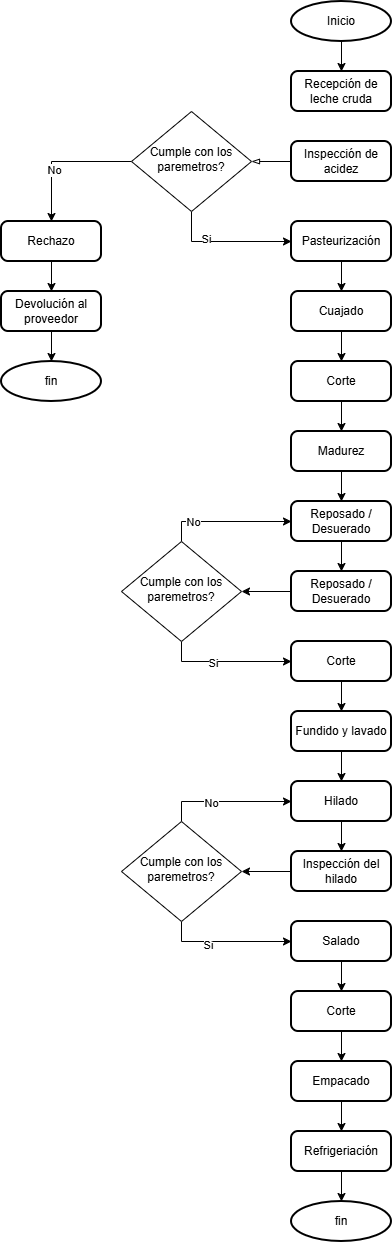

The diagram above was exported from draw.io. Its source (the exported page's mxGraphModel, read from the mxfile embedded in the PNG):
<mxGraphModel dx="1875" dy="1799" grid="1" gridSize="10" guides="1" tooltips="1" connect="1" arrows="1" fold="1" page="1" pageScale="1" pageWidth="827" pageHeight="1169" math="0" shadow="0">
  <root>
    <mxCell id="WIyWlLk6GJQsqaUBKTNV-0" />
    <mxCell id="WIyWlLk6GJQsqaUBKTNV-1" parent="WIyWlLk6GJQsqaUBKTNV-0" />
    <mxCell id="1D2CXuLH2VFKvSipgG1S-30" edge="1" parent="WIyWlLk6GJQsqaUBKTNV-1" source="G89l_q3AUxvAKOOBXZWj-0" style="edgeStyle=orthogonalEdgeStyle;rounded=0;orthogonalLoop=1;jettySize=auto;html=1;exitX=0.5;exitY=1;exitDx=0;exitDy=0;exitPerimeter=0;entryX=0.5;entryY=0;entryDx=0;entryDy=0;elbow=vertical;" target="G89l_q3AUxvAKOOBXZWj-1">
      <mxGeometry relative="1" as="geometry" />
    </mxCell>
    <mxCell id="G89l_q3AUxvAKOOBXZWj-0" parent="WIyWlLk6GJQsqaUBKTNV-1" style="strokeWidth=2;html=1;shape=mxgraph.flowchart.start_1;whiteSpace=wrap;" value="Inicio" vertex="1">
      <mxGeometry height="40" width="100" x="170" y="-160" as="geometry" />
    </mxCell>
    <mxCell id="G89l_q3AUxvAKOOBXZWj-1" parent="WIyWlLk6GJQsqaUBKTNV-1" style="rounded=1;whiteSpace=wrap;html=1;absoluteArcSize=1;arcSize=14;strokeWidth=2;" value="Recepción de leche cruda" vertex="1">
      <mxGeometry height="40" width="100" x="170" y="-90" as="geometry" />
    </mxCell>
    <mxCell id="G89l_q3AUxvAKOOBXZWj-11" edge="1" parent="WIyWlLk6GJQsqaUBKTNV-1" source="G89l_q3AUxvAKOOBXZWj-2" style="rounded=0;orthogonalLoop=1;jettySize=auto;html=1;exitX=0;exitY=0.5;exitDx=0;exitDy=0;entryX=1;entryY=0.5;entryDx=0;entryDy=0;elbow=vertical;endArrow=blockThin;endFill=0;" target="G89l_q3AUxvAKOOBXZWj-9">
      <mxGeometry relative="1" as="geometry" />
    </mxCell>
    <mxCell id="G89l_q3AUxvAKOOBXZWj-2" parent="WIyWlLk6GJQsqaUBKTNV-1" style="rounded=1;whiteSpace=wrap;html=1;absoluteArcSize=1;arcSize=14;strokeWidth=2;" value="Inspección de acidez" vertex="1">
      <mxGeometry height="40" width="100" x="170" y="-20" as="geometry" />
    </mxCell>
    <mxCell id="G89l_q3AUxvAKOOBXZWj-17" edge="1" parent="WIyWlLk6GJQsqaUBKTNV-1" source="G89l_q3AUxvAKOOBXZWj-9" style="edgeStyle=orthogonalEdgeStyle;rounded=0;orthogonalLoop=1;jettySize=auto;html=1;exitX=0;exitY=0.5;exitDx=0;exitDy=0;entryX=0.5;entryY=0;entryDx=0;entryDy=0;elbow=vertical;" target="G89l_q3AUxvAKOOBXZWj-12">
      <mxGeometry relative="1" as="geometry" />
    </mxCell>
    <mxCell id="G89l_q3AUxvAKOOBXZWj-20" connectable="0" parent="G89l_q3AUxvAKOOBXZWj-17" style="edgeLabel;html=1;align=center;verticalAlign=middle;resizable=0;points=[];" value="No" vertex="1">
      <mxGeometry relative="1" x="0.2505" y="2" as="geometry">
        <mxPoint as="offset" />
      </mxGeometry>
    </mxCell>
    <mxCell id="G89l_q3AUxvAKOOBXZWj-22" edge="1" parent="WIyWlLk6GJQsqaUBKTNV-1" source="G89l_q3AUxvAKOOBXZWj-9" style="edgeStyle=orthogonalEdgeStyle;rounded=0;orthogonalLoop=1;jettySize=auto;html=1;exitX=0.5;exitY=1;exitDx=0;exitDy=0;entryX=0;entryY=0.5;entryDx=0;entryDy=0;elbow=vertical;" target="G89l_q3AUxvAKOOBXZWj-21">
      <mxGeometry relative="1" as="geometry" />
    </mxCell>
    <mxCell id="G89l_q3AUxvAKOOBXZWj-23" connectable="0" parent="G89l_q3AUxvAKOOBXZWj-22" style="edgeLabel;html=1;align=center;verticalAlign=middle;resizable=0;points=[];" value="Si" vertex="1">
      <mxGeometry relative="1" x="-0.3307" y="3" as="geometry">
        <mxPoint as="offset" />
      </mxGeometry>
    </mxCell>
    <mxCell id="G89l_q3AUxvAKOOBXZWj-9" parent="WIyWlLk6GJQsqaUBKTNV-1" style="rhombus;whiteSpace=wrap;html=1;shadow=0;fontFamily=Helvetica;fontSize=12;align=center;strokeWidth=1;spacing=6;spacingTop=-4;" value="Cumple con los paremetros?" vertex="1">
      <mxGeometry height="100" width="120" x="10" y="-50" as="geometry" />
    </mxCell>
    <mxCell id="G89l_q3AUxvAKOOBXZWj-15" edge="1" parent="WIyWlLk6GJQsqaUBKTNV-1" source="G89l_q3AUxvAKOOBXZWj-12" style="edgeStyle=none;rounded=0;orthogonalLoop=1;jettySize=auto;html=1;exitX=0.5;exitY=1;exitDx=0;exitDy=0;elbow=vertical;" target="G89l_q3AUxvAKOOBXZWj-13">
      <mxGeometry relative="1" as="geometry" />
    </mxCell>
    <mxCell id="G89l_q3AUxvAKOOBXZWj-12" parent="WIyWlLk6GJQsqaUBKTNV-1" style="rounded=1;whiteSpace=wrap;html=1;absoluteArcSize=1;arcSize=14;strokeWidth=2;" value="Rechazo" vertex="1">
      <mxGeometry height="40" width="100" x="-120" y="60" as="geometry" />
    </mxCell>
    <mxCell id="G89l_q3AUxvAKOOBXZWj-13" parent="WIyWlLk6GJQsqaUBKTNV-1" style="rounded=1;whiteSpace=wrap;html=1;absoluteArcSize=1;arcSize=14;strokeWidth=2;" value="Devolución al proveedor" vertex="1">
      <mxGeometry height="40" width="100" x="-120" y="130" as="geometry" />
    </mxCell>
    <mxCell id="G89l_q3AUxvAKOOBXZWj-18" parent="WIyWlLk6GJQsqaUBKTNV-1" style="strokeWidth=2;html=1;shape=mxgraph.flowchart.start_1;whiteSpace=wrap;" value="fin" vertex="1">
      <mxGeometry height="40" width="100" x="-120" y="200" as="geometry" />
    </mxCell>
    <mxCell id="G89l_q3AUxvAKOOBXZWj-19" edge="1" parent="WIyWlLk6GJQsqaUBKTNV-1" source="G89l_q3AUxvAKOOBXZWj-13" style="edgeStyle=orthogonalEdgeStyle;rounded=0;orthogonalLoop=1;jettySize=auto;html=1;exitX=0.5;exitY=1;exitDx=0;exitDy=0;entryX=0.5;entryY=0;entryDx=0;entryDy=0;entryPerimeter=0;elbow=vertical;" target="G89l_q3AUxvAKOOBXZWj-18">
      <mxGeometry relative="1" as="geometry" />
    </mxCell>
    <mxCell id="G89l_q3AUxvAKOOBXZWj-27" edge="1" parent="WIyWlLk6GJQsqaUBKTNV-1" source="G89l_q3AUxvAKOOBXZWj-21" style="edgeStyle=orthogonalEdgeStyle;rounded=0;orthogonalLoop=1;jettySize=auto;html=1;exitX=0.5;exitY=1;exitDx=0;exitDy=0;entryX=0.5;entryY=0;entryDx=0;entryDy=0;elbow=vertical;" target="G89l_q3AUxvAKOOBXZWj-24">
      <mxGeometry relative="1" as="geometry" />
    </mxCell>
    <mxCell id="G89l_q3AUxvAKOOBXZWj-21" parent="WIyWlLk6GJQsqaUBKTNV-1" style="rounded=1;whiteSpace=wrap;html=1;absoluteArcSize=1;arcSize=14;strokeWidth=2;" value="Pasteurización" vertex="1">
      <mxGeometry height="40" width="100" x="170" y="60" as="geometry" />
    </mxCell>
    <mxCell id="G89l_q3AUxvAKOOBXZWj-28" edge="1" parent="WIyWlLk6GJQsqaUBKTNV-1" source="G89l_q3AUxvAKOOBXZWj-24" style="edgeStyle=orthogonalEdgeStyle;rounded=0;orthogonalLoop=1;jettySize=auto;html=1;exitX=0.5;exitY=1;exitDx=0;exitDy=0;entryX=0.5;entryY=0;entryDx=0;entryDy=0;elbow=vertical;" target="G89l_q3AUxvAKOOBXZWj-25">
      <mxGeometry relative="1" as="geometry" />
    </mxCell>
    <mxCell id="G89l_q3AUxvAKOOBXZWj-24" parent="WIyWlLk6GJQsqaUBKTNV-1" style="rounded=1;whiteSpace=wrap;html=1;absoluteArcSize=1;arcSize=14;strokeWidth=2;" value="Cuajado" vertex="1">
      <mxGeometry height="40" width="100" x="170" y="130" as="geometry" />
    </mxCell>
    <mxCell id="G89l_q3AUxvAKOOBXZWj-29" edge="1" parent="WIyWlLk6GJQsqaUBKTNV-1" source="G89l_q3AUxvAKOOBXZWj-25" style="edgeStyle=orthogonalEdgeStyle;rounded=0;orthogonalLoop=1;jettySize=auto;html=1;exitX=0.5;exitY=1;exitDx=0;exitDy=0;entryX=0.5;entryY=0;entryDx=0;entryDy=0;elbow=vertical;" target="G89l_q3AUxvAKOOBXZWj-26">
      <mxGeometry relative="1" as="geometry" />
    </mxCell>
    <mxCell id="G89l_q3AUxvAKOOBXZWj-25" parent="WIyWlLk6GJQsqaUBKTNV-1" style="rounded=1;whiteSpace=wrap;html=1;absoluteArcSize=1;arcSize=14;strokeWidth=2;" value="Corte" vertex="1">
      <mxGeometry height="40" width="100" x="170" y="200" as="geometry" />
    </mxCell>
    <mxCell id="G89l_q3AUxvAKOOBXZWj-31" edge="1" parent="WIyWlLk6GJQsqaUBKTNV-1" source="G89l_q3AUxvAKOOBXZWj-26" style="edgeStyle=orthogonalEdgeStyle;rounded=0;orthogonalLoop=1;jettySize=auto;html=1;exitX=0.5;exitY=1;exitDx=0;exitDy=0;entryX=0.5;entryY=0;entryDx=0;entryDy=0;elbow=vertical;" target="G89l_q3AUxvAKOOBXZWj-30">
      <mxGeometry relative="1" as="geometry" />
    </mxCell>
    <mxCell id="G89l_q3AUxvAKOOBXZWj-26" parent="WIyWlLk6GJQsqaUBKTNV-1" style="rounded=1;whiteSpace=wrap;html=1;absoluteArcSize=1;arcSize=14;strokeWidth=2;" value="Madurez" vertex="1">
      <mxGeometry height="40" width="100" x="170" y="270" as="geometry" />
    </mxCell>
    <mxCell id="G89l_q3AUxvAKOOBXZWj-33" edge="1" parent="WIyWlLk6GJQsqaUBKTNV-1" source="G89l_q3AUxvAKOOBXZWj-30" style="edgeStyle=orthogonalEdgeStyle;rounded=0;orthogonalLoop=1;jettySize=auto;html=1;exitX=0.5;exitY=1;exitDx=0;exitDy=0;elbow=vertical;" target="G89l_q3AUxvAKOOBXZWj-32">
      <mxGeometry relative="1" as="geometry" />
    </mxCell>
    <mxCell id="G89l_q3AUxvAKOOBXZWj-30" parent="WIyWlLk6GJQsqaUBKTNV-1" style="rounded=1;whiteSpace=wrap;html=1;absoluteArcSize=1;arcSize=14;strokeWidth=2;" value="Reposado / Desuerado" vertex="1">
      <mxGeometry height="40" width="100" x="170" y="340" as="geometry" />
    </mxCell>
    <mxCell id="1D2CXuLH2VFKvSipgG1S-1" edge="1" parent="WIyWlLk6GJQsqaUBKTNV-1" source="G89l_q3AUxvAKOOBXZWj-32" style="edgeStyle=orthogonalEdgeStyle;rounded=0;orthogonalLoop=1;jettySize=auto;html=1;exitX=0;exitY=0.5;exitDx=0;exitDy=0;entryX=1;entryY=0.5;entryDx=0;entryDy=0;elbow=vertical;" target="1D2CXuLH2VFKvSipgG1S-0">
      <mxGeometry relative="1" as="geometry" />
    </mxCell>
    <mxCell id="G89l_q3AUxvAKOOBXZWj-32" parent="WIyWlLk6GJQsqaUBKTNV-1" style="rounded=1;whiteSpace=wrap;html=1;absoluteArcSize=1;arcSize=14;strokeWidth=2;" value="Reposado / Desuerado" vertex="1">
      <mxGeometry height="40" width="100" x="170" y="410" as="geometry" />
    </mxCell>
    <mxCell id="1D2CXuLH2VFKvSipgG1S-2" edge="1" parent="WIyWlLk6GJQsqaUBKTNV-1" source="1D2CXuLH2VFKvSipgG1S-0" style="edgeStyle=orthogonalEdgeStyle;rounded=0;orthogonalLoop=1;jettySize=auto;html=1;exitX=0.5;exitY=0;exitDx=0;exitDy=0;entryX=0;entryY=0.5;entryDx=0;entryDy=0;elbow=vertical;" target="G89l_q3AUxvAKOOBXZWj-30">
      <mxGeometry relative="1" as="geometry" />
    </mxCell>
    <mxCell id="1D2CXuLH2VFKvSipgG1S-10" connectable="0" parent="1D2CXuLH2VFKvSipgG1S-2" style="edgeLabel;html=1;align=center;verticalAlign=middle;resizable=0;points=[];" value="No" vertex="1">
      <mxGeometry relative="1" x="-0.5306" as="geometry">
        <mxPoint as="offset" />
      </mxGeometry>
    </mxCell>
    <mxCell id="1D2CXuLH2VFKvSipgG1S-8" edge="1" parent="WIyWlLk6GJQsqaUBKTNV-1" source="1D2CXuLH2VFKvSipgG1S-0" style="edgeStyle=orthogonalEdgeStyle;rounded=0;orthogonalLoop=1;jettySize=auto;html=1;exitX=0.5;exitY=1;exitDx=0;exitDy=0;elbow=vertical;" target="1D2CXuLH2VFKvSipgG1S-3">
      <mxGeometry relative="1" as="geometry" />
    </mxCell>
    <mxCell id="1D2CXuLH2VFKvSipgG1S-9" connectable="0" parent="1D2CXuLH2VFKvSipgG1S-8" style="edgeLabel;html=1;align=center;verticalAlign=middle;resizable=0;points=[];" value="Si" vertex="1">
      <mxGeometry relative="1" x="-0.2119" y="-1" as="geometry">
        <mxPoint as="offset" />
      </mxGeometry>
    </mxCell>
    <mxCell id="1D2CXuLH2VFKvSipgG1S-0" parent="WIyWlLk6GJQsqaUBKTNV-1" style="rhombus;whiteSpace=wrap;html=1;shadow=0;fontFamily=Helvetica;fontSize=12;align=center;strokeWidth=1;spacing=6;spacingTop=-4;" value="Cumple con los paremetros?" vertex="1">
      <mxGeometry height="100" width="120" y="380" as="geometry" />
    </mxCell>
    <mxCell id="1D2CXuLH2VFKvSipgG1S-7" edge="1" parent="WIyWlLk6GJQsqaUBKTNV-1" source="1D2CXuLH2VFKvSipgG1S-3" style="edgeStyle=orthogonalEdgeStyle;rounded=0;orthogonalLoop=1;jettySize=auto;html=1;exitX=0.5;exitY=1;exitDx=0;exitDy=0;entryX=0.5;entryY=0;entryDx=0;entryDy=0;elbow=vertical;" target="1D2CXuLH2VFKvSipgG1S-5">
      <mxGeometry relative="1" as="geometry" />
    </mxCell>
    <mxCell id="1D2CXuLH2VFKvSipgG1S-3" parent="WIyWlLk6GJQsqaUBKTNV-1" style="rounded=1;whiteSpace=wrap;html=1;absoluteArcSize=1;arcSize=14;strokeWidth=2;" value="Corte" vertex="1">
      <mxGeometry height="40" width="100" x="170" y="480" as="geometry" />
    </mxCell>
    <mxCell id="1D2CXuLH2VFKvSipgG1S-14" edge="1" parent="WIyWlLk6GJQsqaUBKTNV-1" source="1D2CXuLH2VFKvSipgG1S-5" style="edgeStyle=orthogonalEdgeStyle;rounded=0;orthogonalLoop=1;jettySize=auto;html=1;exitX=0.5;exitY=1;exitDx=0;exitDy=0;entryX=0.5;entryY=0;entryDx=0;entryDy=0;elbow=vertical;" target="1D2CXuLH2VFKvSipgG1S-11">
      <mxGeometry relative="1" as="geometry" />
    </mxCell>
    <mxCell id="1D2CXuLH2VFKvSipgG1S-5" parent="WIyWlLk6GJQsqaUBKTNV-1" style="rounded=1;whiteSpace=wrap;html=1;absoluteArcSize=1;arcSize=14;strokeWidth=2;" value="Fundido y lavado" vertex="1">
      <mxGeometry height="40" width="100" x="170" y="550" as="geometry" />
    </mxCell>
    <mxCell id="1D2CXuLH2VFKvSipgG1S-15" edge="1" parent="WIyWlLk6GJQsqaUBKTNV-1" source="1D2CXuLH2VFKvSipgG1S-11" style="edgeStyle=orthogonalEdgeStyle;rounded=0;orthogonalLoop=1;jettySize=auto;html=1;exitX=0.5;exitY=1;exitDx=0;exitDy=0;entryX=0.5;entryY=0;entryDx=0;entryDy=0;elbow=vertical;" target="1D2CXuLH2VFKvSipgG1S-13">
      <mxGeometry relative="1" as="geometry" />
    </mxCell>
    <mxCell id="1D2CXuLH2VFKvSipgG1S-11" parent="WIyWlLk6GJQsqaUBKTNV-1" style="rounded=1;whiteSpace=wrap;html=1;absoluteArcSize=1;arcSize=14;strokeWidth=2;" value="Hilado" vertex="1">
      <mxGeometry height="40" width="100" x="170" y="620" as="geometry" />
    </mxCell>
    <mxCell id="1D2CXuLH2VFKvSipgG1S-17" edge="1" parent="WIyWlLk6GJQsqaUBKTNV-1" source="1D2CXuLH2VFKvSipgG1S-12" style="edgeStyle=orthogonalEdgeStyle;rounded=0;orthogonalLoop=1;jettySize=auto;html=1;exitX=0.5;exitY=0;exitDx=0;exitDy=0;entryX=0;entryY=0.5;entryDx=0;entryDy=0;elbow=vertical;" target="1D2CXuLH2VFKvSipgG1S-11">
      <mxGeometry relative="1" as="geometry" />
    </mxCell>
    <mxCell id="1D2CXuLH2VFKvSipgG1S-20" connectable="0" parent="1D2CXuLH2VFKvSipgG1S-17" style="edgeLabel;html=1;align=center;verticalAlign=middle;resizable=0;points=[];" value="No" vertex="1">
      <mxGeometry relative="1" x="-0.2448" y="-1" as="geometry">
        <mxPoint as="offset" />
      </mxGeometry>
    </mxCell>
    <mxCell id="1D2CXuLH2VFKvSipgG1S-19" edge="1" parent="WIyWlLk6GJQsqaUBKTNV-1" source="1D2CXuLH2VFKvSipgG1S-12" style="edgeStyle=orthogonalEdgeStyle;rounded=0;orthogonalLoop=1;jettySize=auto;html=1;exitX=0.5;exitY=1;exitDx=0;exitDy=0;entryX=0;entryY=0.5;entryDx=0;entryDy=0;elbow=vertical;" target="1D2CXuLH2VFKvSipgG1S-18">
      <mxGeometry relative="1" as="geometry" />
    </mxCell>
    <mxCell id="1D2CXuLH2VFKvSipgG1S-21" connectable="0" parent="1D2CXuLH2VFKvSipgG1S-19" style="edgeLabel;html=1;align=center;verticalAlign=middle;resizable=0;points=[];" value="Si" vertex="1">
      <mxGeometry relative="1" x="-0.2904" y="-3" as="geometry">
        <mxPoint as="offset" />
      </mxGeometry>
    </mxCell>
    <mxCell id="1D2CXuLH2VFKvSipgG1S-12" parent="WIyWlLk6GJQsqaUBKTNV-1" style="rhombus;whiteSpace=wrap;html=1;shadow=0;fontFamily=Helvetica;fontSize=12;align=center;strokeWidth=1;spacing=6;spacingTop=-4;" value="Cumple con los paremetros?" vertex="1">
      <mxGeometry height="100" width="120" y="660" as="geometry" />
    </mxCell>
    <mxCell id="1D2CXuLH2VFKvSipgG1S-16" edge="1" parent="WIyWlLk6GJQsqaUBKTNV-1" source="1D2CXuLH2VFKvSipgG1S-13" style="edgeStyle=orthogonalEdgeStyle;rounded=0;orthogonalLoop=1;jettySize=auto;html=1;exitX=0;exitY=0.5;exitDx=0;exitDy=0;entryX=1;entryY=0.5;entryDx=0;entryDy=0;elbow=vertical;" target="1D2CXuLH2VFKvSipgG1S-12">
      <mxGeometry relative="1" as="geometry" />
    </mxCell>
    <mxCell id="1D2CXuLH2VFKvSipgG1S-13" parent="WIyWlLk6GJQsqaUBKTNV-1" style="rounded=1;whiteSpace=wrap;html=1;absoluteArcSize=1;arcSize=14;strokeWidth=2;" value="Inspección del hilado" vertex="1">
      <mxGeometry height="40" width="100" x="170" y="690" as="geometry" />
    </mxCell>
    <mxCell id="1D2CXuLH2VFKvSipgG1S-25" edge="1" parent="WIyWlLk6GJQsqaUBKTNV-1" source="1D2CXuLH2VFKvSipgG1S-18" style="edgeStyle=orthogonalEdgeStyle;rounded=0;orthogonalLoop=1;jettySize=auto;html=1;exitX=0.5;exitY=1;exitDx=0;exitDy=0;entryX=0.5;entryY=0;entryDx=0;entryDy=0;elbow=vertical;" target="1D2CXuLH2VFKvSipgG1S-22">
      <mxGeometry relative="1" as="geometry" />
    </mxCell>
    <mxCell id="1D2CXuLH2VFKvSipgG1S-18" parent="WIyWlLk6GJQsqaUBKTNV-1" style="rounded=1;whiteSpace=wrap;html=1;absoluteArcSize=1;arcSize=14;strokeWidth=2;" value="Salado" vertex="1">
      <mxGeometry height="40" width="100" x="170" y="760" as="geometry" />
    </mxCell>
    <mxCell id="1D2CXuLH2VFKvSipgG1S-26" edge="1" parent="WIyWlLk6GJQsqaUBKTNV-1" source="1D2CXuLH2VFKvSipgG1S-22" style="edgeStyle=orthogonalEdgeStyle;rounded=0;orthogonalLoop=1;jettySize=auto;html=1;exitX=0.5;exitY=1;exitDx=0;exitDy=0;entryX=0.5;entryY=0;entryDx=0;entryDy=0;elbow=vertical;" target="1D2CXuLH2VFKvSipgG1S-23">
      <mxGeometry relative="1" as="geometry" />
    </mxCell>
    <mxCell id="1D2CXuLH2VFKvSipgG1S-22" parent="WIyWlLk6GJQsqaUBKTNV-1" style="rounded=1;whiteSpace=wrap;html=1;absoluteArcSize=1;arcSize=14;strokeWidth=2;" value="Corte" vertex="1">
      <mxGeometry height="40" width="100" x="170" y="830" as="geometry" />
    </mxCell>
    <mxCell id="1D2CXuLH2VFKvSipgG1S-27" edge="1" parent="WIyWlLk6GJQsqaUBKTNV-1" source="1D2CXuLH2VFKvSipgG1S-23" style="edgeStyle=orthogonalEdgeStyle;rounded=0;orthogonalLoop=1;jettySize=auto;html=1;exitX=0.5;exitY=1;exitDx=0;exitDy=0;entryX=0.5;entryY=0;entryDx=0;entryDy=0;elbow=vertical;" target="1D2CXuLH2VFKvSipgG1S-24">
      <mxGeometry relative="1" as="geometry" />
    </mxCell>
    <mxCell id="1D2CXuLH2VFKvSipgG1S-23" parent="WIyWlLk6GJQsqaUBKTNV-1" style="rounded=1;whiteSpace=wrap;html=1;absoluteArcSize=1;arcSize=14;strokeWidth=2;" value="Empacado" vertex="1">
      <mxGeometry height="40" width="100" x="170" y="900" as="geometry" />
    </mxCell>
    <mxCell id="1D2CXuLH2VFKvSipgG1S-29" edge="1" parent="WIyWlLk6GJQsqaUBKTNV-1" source="1D2CXuLH2VFKvSipgG1S-24" style="edgeStyle=orthogonalEdgeStyle;rounded=0;orthogonalLoop=1;jettySize=auto;html=1;exitX=0.5;exitY=1;exitDx=0;exitDy=0;elbow=vertical;" target="1D2CXuLH2VFKvSipgG1S-28">
      <mxGeometry relative="1" as="geometry" />
    </mxCell>
    <mxCell id="1D2CXuLH2VFKvSipgG1S-24" parent="WIyWlLk6GJQsqaUBKTNV-1" style="rounded=1;whiteSpace=wrap;html=1;absoluteArcSize=1;arcSize=14;strokeWidth=2;" value="Refrigeriación" vertex="1">
      <mxGeometry height="40" width="100" x="170" y="970" as="geometry" />
    </mxCell>
    <mxCell id="1D2CXuLH2VFKvSipgG1S-28" parent="WIyWlLk6GJQsqaUBKTNV-1" style="strokeWidth=2;html=1;shape=mxgraph.flowchart.start_1;whiteSpace=wrap;" value="fin" vertex="1">
      <mxGeometry height="40" width="100" x="170" y="1040" as="geometry" />
    </mxCell>
  </root>
</mxGraphModel>